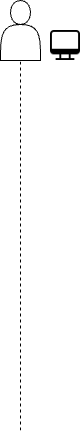

The diagram above was exported from draw.io. Its source (the exported page's mxGraphModel, read from the mxfile embedded in the PNG):
<mxGraphModel dx="1379" dy="771" grid="1" gridSize="10" guides="1" tooltips="1" connect="1" arrows="1" fold="1" page="1" pageScale="1" pageWidth="850" pageHeight="1100" math="0" shadow="0">
  <root>
    <mxCell id="0" />
    <mxCell id="1" parent="0" />
    <mxCell id="D_zH4f1f9E34HgvbfwxF-2" value="" style="shape=actor;whiteSpace=wrap;html=1;" vertex="1" parent="1">
      <mxGeometry x="140" y="340" width="40" height="60" as="geometry" />
    </mxCell>
    <mxCell id="D_zH4f1f9E34HgvbfwxF-3" value="" style="shape=image;html=1;verticalAlign=top;verticalLabelPosition=bottom;labelBackgroundColor=#ffffff;imageAspect=0;aspect=fixed;image=https://cdn4.iconfinder.com/data/icons/essential-app-1/16/computer-destop-it-website-128.png" vertex="1" parent="1">
      <mxGeometry x="190" y="370" width="30" height="30" as="geometry" />
    </mxCell>
    <mxCell id="D_zH4f1f9E34HgvbfwxF-4" value="" style="endArrow=none;dashed=1;html=1;rounded=0;entryX=0.5;entryY=1;entryDx=0;entryDy=0;" edge="1" parent="1" target="D_zH4f1f9E34HgvbfwxF-2">
      <mxGeometry width="50" height="50" relative="1" as="geometry">
        <mxPoint x="160" y="770" as="sourcePoint" />
        <mxPoint x="450" y="370" as="targetPoint" />
      </mxGeometry>
    </mxCell>
  </root>
</mxGraphModel>